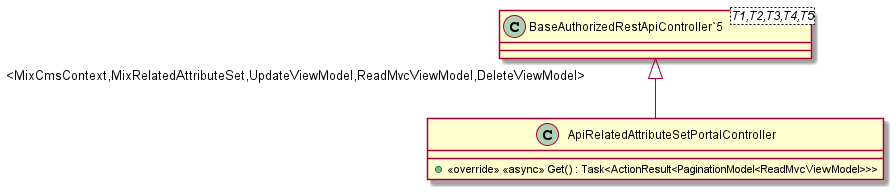

The diagram above was rendered by PlantUML. Its source (embedded in the PNG):
@startuml
class ApiRelatedAttributeSetPortalController {
    + <<override>> <<async>> Get() : Task<ActionResult<PaginationModel<ReadMvcViewModel>>>
}
class "BaseAuthorizedRestApiController`5"<T1,T2,T3,T4,T5> {
}
"BaseAuthorizedRestApiController`5" "<MixCmsContext,MixRelatedAttributeSet,UpdateViewModel,ReadMvcViewModel,DeleteViewModel>" <|-- ApiRelatedAttributeSetPortalController
@enduml